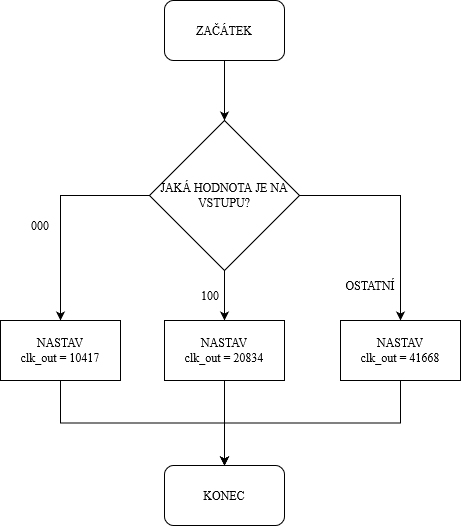

The diagram above was exported from draw.io. Its source (the exported page's mxGraphModel, read from the mxfile embedded in the PNG):
<mxGraphModel dx="1434" dy="1951" grid="1" gridSize="10" guides="1" tooltips="1" connect="1" arrows="1" fold="1" page="1" pageScale="1" pageWidth="827" pageHeight="1169" math="0" shadow="0">
  <root>
    <mxCell id="0" />
    <mxCell id="1" parent="0" />
    <mxCell id="pAARM0qMBvRFl_F6w0mZ-3" style="edgeStyle=orthogonalEdgeStyle;rounded=0;orthogonalLoop=1;jettySize=auto;html=1;exitX=0;exitY=0.5;exitDx=0;exitDy=0;entryX=0.5;entryY=0;entryDx=0;entryDy=0;" edge="1" parent="1" source="9y2htWkutK3-lToxXLCM-1" target="9y2htWkutK3-lToxXLCM-15">
      <mxGeometry relative="1" as="geometry" />
    </mxCell>
    <mxCell id="pAARM0qMBvRFl_F6w0mZ-4" style="edgeStyle=orthogonalEdgeStyle;rounded=0;orthogonalLoop=1;jettySize=auto;html=1;exitX=1;exitY=0.5;exitDx=0;exitDy=0;entryX=0.5;entryY=0;entryDx=0;entryDy=0;" edge="1" parent="1" source="9y2htWkutK3-lToxXLCM-1" target="9y2htWkutK3-lToxXLCM-17">
      <mxGeometry relative="1" as="geometry" />
    </mxCell>
    <mxCell id="pAARM0qMBvRFl_F6w0mZ-5" style="edgeStyle=orthogonalEdgeStyle;rounded=0;orthogonalLoop=1;jettySize=auto;html=1;exitX=0.5;exitY=1;exitDx=0;exitDy=0;" edge="1" parent="1" source="9y2htWkutK3-lToxXLCM-1" target="9y2htWkutK3-lToxXLCM-16">
      <mxGeometry relative="1" as="geometry" />
    </mxCell>
    <mxCell id="9y2htWkutK3-lToxXLCM-1" value="JAKÁ HODNOTA JE NA VSTUPU?" style="rhombus;whiteSpace=wrap;html=1;align=center;fontFamily=Times New Roman;" parent="1" vertex="1">
      <mxGeometry x="339" y="-40" width="150" height="150" as="geometry" />
    </mxCell>
    <mxCell id="9y2htWkutK3-lToxXLCM-5" style="edgeStyle=orthogonalEdgeStyle;rounded=0;orthogonalLoop=1;jettySize=auto;html=1;fontFamily=Times New Roman;" parent="1" source="9y2htWkutK3-lToxXLCM-2" target="9y2htWkutK3-lToxXLCM-1" edge="1">
      <mxGeometry relative="1" as="geometry" />
    </mxCell>
    <mxCell id="9y2htWkutK3-lToxXLCM-2" value="ZAČÁTEK" style="rounded=1;whiteSpace=wrap;html=1;fontFamily=Times New Roman;" parent="1" vertex="1">
      <mxGeometry x="354" y="-160" width="120" height="60" as="geometry" />
    </mxCell>
    <mxCell id="pAARM0qMBvRFl_F6w0mZ-6" style="edgeStyle=orthogonalEdgeStyle;rounded=0;orthogonalLoop=1;jettySize=auto;html=1;exitX=0.5;exitY=1;exitDx=0;exitDy=0;entryX=0.5;entryY=0;entryDx=0;entryDy=0;" edge="1" parent="1" source="9y2htWkutK3-lToxXLCM-15" target="9y2htWkutK3-lToxXLCM-35">
      <mxGeometry relative="1" as="geometry" />
    </mxCell>
    <mxCell id="9y2htWkutK3-lToxXLCM-15" value="&lt;div&gt;&lt;font&gt;NASTAV&lt;/font&gt;&lt;/div&gt;&lt;div&gt;&lt;font&gt;clk_out = 10417&lt;br&gt;&lt;/font&gt;&lt;/div&gt;" style="rounded=0;whiteSpace=wrap;html=1;fontFamily=Times New Roman;" parent="1" vertex="1">
      <mxGeometry x="190" y="160" width="120" height="60" as="geometry" />
    </mxCell>
    <mxCell id="pAARM0qMBvRFl_F6w0mZ-9" style="edgeStyle=orthogonalEdgeStyle;rounded=0;orthogonalLoop=1;jettySize=auto;html=1;exitX=0.5;exitY=1;exitDx=0;exitDy=0;entryX=0.5;entryY=0;entryDx=0;entryDy=0;" edge="1" parent="1" source="9y2htWkutK3-lToxXLCM-16" target="9y2htWkutK3-lToxXLCM-35">
      <mxGeometry relative="1" as="geometry" />
    </mxCell>
    <mxCell id="9y2htWkutK3-lToxXLCM-16" value="&lt;div&gt;&lt;font&gt;NASTAV&lt;/font&gt;&lt;/div&gt;&lt;div&gt;&lt;font&gt;clk_out = 20834&lt;br&gt;&lt;/font&gt;&lt;/div&gt;" style="rounded=0;whiteSpace=wrap;html=1;fontFamily=Times New Roman;" parent="1" vertex="1">
      <mxGeometry x="354" y="160" width="120" height="60" as="geometry" />
    </mxCell>
    <mxCell id="pAARM0qMBvRFl_F6w0mZ-8" style="edgeStyle=orthogonalEdgeStyle;rounded=0;orthogonalLoop=1;jettySize=auto;html=1;exitX=0.5;exitY=1;exitDx=0;exitDy=0;entryX=0.5;entryY=0;entryDx=0;entryDy=0;" edge="1" parent="1" source="9y2htWkutK3-lToxXLCM-17" target="9y2htWkutK3-lToxXLCM-35">
      <mxGeometry relative="1" as="geometry" />
    </mxCell>
    <mxCell id="9y2htWkutK3-lToxXLCM-17" value="&lt;div&gt;NASTAV&lt;/div&gt;&lt;div&gt;clk_out = 41668&lt;br&gt;&lt;/div&gt;" style="rounded=0;whiteSpace=wrap;html=1;fontFamily=Times New Roman;" parent="1" vertex="1">
      <mxGeometry x="530" y="160" width="120" height="60" as="geometry" />
    </mxCell>
    <mxCell id="9y2htWkutK3-lToxXLCM-31" value="000" style="text;html=1;strokeColor=none;fillColor=none;align=center;verticalAlign=middle;whiteSpace=wrap;rounded=0;fontFamily=Times New Roman;" parent="1" vertex="1">
      <mxGeometry x="200" y="50" width="60" height="30" as="geometry" />
    </mxCell>
    <mxCell id="9y2htWkutK3-lToxXLCM-32" value="100" style="text;html=1;strokeColor=none;fillColor=none;align=center;verticalAlign=middle;whiteSpace=wrap;rounded=0;fontFamily=Times New Roman;" parent="1" vertex="1">
      <mxGeometry x="370" y="120" width="60" height="30" as="geometry" />
    </mxCell>
    <mxCell id="9y2htWkutK3-lToxXLCM-33" value="OSTATNÍ" style="text;html=1;strokeColor=none;fillColor=none;align=center;verticalAlign=middle;whiteSpace=wrap;rounded=0;fontFamily=Times New Roman;" parent="1" vertex="1">
      <mxGeometry x="530" y="110" width="60" height="30" as="geometry" />
    </mxCell>
    <mxCell id="9y2htWkutK3-lToxXLCM-35" value="KONEC" style="rounded=1;whiteSpace=wrap;html=1;fontFamily=Times New Roman;" parent="1" vertex="1">
      <mxGeometry x="354" y="305" width="120" height="60" as="geometry" />
    </mxCell>
  </root>
</mxGraphModel>